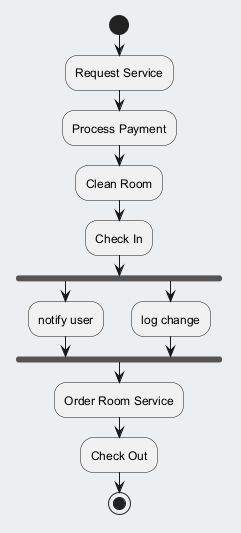

The diagram above was rendered by PlantUML. Its source (embedded in the PNG):
@startuml
skinparam backgroundColor #ECEFF1
skinparam classBackgroundColor #FFFFFF
skinparam classBorderColor #455A64
start
:Request Service;
:Process Payment;
:Clean Room;
:Check In;
fork
:notify user;
fork again
:log change;
end fork
:Order Room Service;
:Check Out;
stop
@enduml